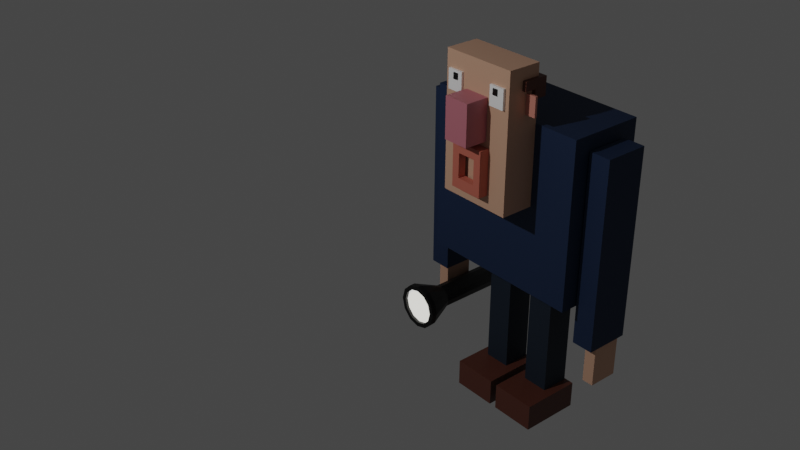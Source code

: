 # Source: part4.blend  (saved by Blender 2.92.15; exported with 4.5.12 LTS)
import bpy
from mathutils import Matrix  # noqa: F401  (used for matrix-valued properties, if any)

bpy.ops.wm.read_factory_settings(use_empty=True)
scene = bpy.context.scene
scene.name = 'Scene'

# ---- collections
col_collection = bpy.data.collections.new('Collection'); scene.collection.children.link(col_collection)
col_head = bpy.data.collections.new('Head'); col_collection.children.link(col_head)
col_body = bpy.data.collections.new('Body'); col_collection.children.link(col_body)

# ---- materials (node trees are filled in below, after node groups)
mat_black = bpy.data.materials.new('Black')
mat_black.use_transparent_shadow = False
mat_flash_light = bpy.data.materials.new('Flash-Light')
mat_flash_light.use_transparent_shadow = False
mat_white = bpy.data.materials.new('White')
mat_white.use_transparent_shadow = False
mat_skin = bpy.data.materials.new('Skin')
mat_skin.use_transparent_shadow = False
mat_pink = bpy.data.materials.new('Pink')
mat_pink.use_transparent_shadow = False
mat_skin_001 = bpy.data.materials.new('Skin.001')
mat_skin_001.use_transparent_shadow = False
mat_brown = bpy.data.materials.new('Brown')
mat_brown.use_transparent_shadow = False
mat_mouth = bpy.data.materials.new('Mouth')
mat_mouth.use_transparent_shadow = False
mat_jacket = bpy.data.materials.new('Jacket')
mat_jacket.alpha_threshold = 0.0
mat_jacket.use_transparent_shadow = False
mat_jacket.line_color = (0.0, 0.0, 0.0, 1.0)
mat_pants = bpy.data.materials.new('Pants')
mat_pants.alpha_threshold = 0.0
mat_pants.use_transparent_shadow = False
mat_pants.line_color = (0.0, 0.0, 0.0, 1.0)

# ---- material node trees
mat_black.use_nodes = True; mat_black.node_tree.nodes.clear()
_N = mat_black.node_tree.nodes; _L = mat_black.node_tree.links
n0 = _N.new('ShaderNodeBsdfPrincipled'); n0.name = 'Principled BSDF'; n0.location = (10, 300)
n0.distribution = 'GGX'
n0.subsurface_method = 'BURLEY'
n0.inputs[0].default_value = (0.0, 0.0, 0.0, 1.0)
n0.inputs[3].default_value = 1.45
n0.inputs[27].default_value = (0.0, 0.0, 0.0, 1.0)
n0.inputs[28].default_value = 1.0
n1 = _N.new('ShaderNodeOutputMaterial'); n1.name = 'Material Output'; n1.location = (300, 300)
_L.new(n0.outputs[0], n1.inputs[0])
n1.is_active_output = True
mat_flash_light.use_nodes = True; mat_flash_light.node_tree.nodes.clear()
_N = mat_flash_light.node_tree.nodes; _L = mat_flash_light.node_tree.links
n0 = _N.new('ShaderNodeBsdfPrincipled'); n0.name = 'Principled BSDF'; n0.location = (10, 300)
n0.distribution = 'GGX'
n0.subsurface_method = 'BURLEY'
n0.inputs[0].default_value = (0.8, 0.7305, 0.2469, 1.0)
n0.inputs[3].default_value = 1.45
n0.inputs[28].default_value = 1.0
n1 = _N.new('ShaderNodeOutputMaterial'); n1.name = 'Material Output'; n1.location = (300, 300)
_L.new(n0.outputs[0], n1.inputs[0])
n1.is_active_output = True
mat_white.use_nodes = True; mat_white.node_tree.nodes.clear()
_N = mat_white.node_tree.nodes; _L = mat_white.node_tree.links
n0 = _N.new('ShaderNodeOutputMaterial'); n0.name = 'Material Output'; n0.location = (300, 300)
n1 = _N.new('ShaderNodeBsdfPrincipled'); n1.name = 'Principled BSDF'; n1.location = (10, 300)
n1.distribution = 'GGX'
n1.subsurface_method = 'BURLEY'
n1.inputs[0].default_value = (1.0, 1.0, 1.0, 1.0)
n1.inputs[3].default_value = 1.45
n1.inputs[27].default_value = (0.0, 0.0, 0.0, 1.0)
n1.inputs[28].default_value = 1.0
_L.new(n1.outputs[0], n0.inputs[0])
n0.is_active_output = True
mat_skin.use_nodes = True; mat_skin.node_tree.nodes.clear()
_N = mat_skin.node_tree.nodes; _L = mat_skin.node_tree.links
n0 = _N.new('ShaderNodeBsdfPrincipled'); n0.name = 'Principled BSDF'; n0.location = (10, 300)
n0.distribution = 'GGX'
n0.subsurface_method = 'BURLEY'
n0.inputs[0].default_value = (0.65, 0.3776, 0.253, 1.0)
n0.inputs[3].default_value = 1.45
n0.inputs[27].default_value = (0.0, 0.0, 0.0, 1.0)
n0.inputs[28].default_value = 1.0
n1 = _N.new('ShaderNodeOutputMaterial'); n1.name = 'Material Output'; n1.location = (300, 300)
_L.new(n0.outputs[0], n1.inputs[0])
n1.is_active_output = True
mat_pink.use_nodes = True; mat_pink.node_tree.nodes.clear()
_N = mat_pink.node_tree.nodes; _L = mat_pink.node_tree.links
n0 = _N.new('ShaderNodeBsdfPrincipled'); n0.name = 'Principled BSDF'; n0.location = (10, 300)
n0.distribution = 'GGX'
n0.subsurface_method = 'BURLEY'
n0.inputs[0].default_value = (0.5173, 0.1657, 0.2064, 1.0)
n0.inputs[3].default_value = 1.45
n0.inputs[27].default_value = (0.0, 0.0, 0.0, 1.0)
n0.inputs[28].default_value = 1.0
n1 = _N.new('ShaderNodeOutputMaterial'); n1.name = 'Material Output'; n1.location = (300, 300)
_L.new(n0.outputs[0], n1.inputs[0])
n1.is_active_output = True
mat_skin_001.use_nodes = True; mat_skin_001.node_tree.nodes.clear()
_N = mat_skin_001.node_tree.nodes; _L = mat_skin_001.node_tree.links
n0 = _N.new('ShaderNodeBsdfPrincipled'); n0.name = 'Principled BSDF'; n0.location = (10, 300)
n0.distribution = 'GGX'
n0.subsurface_method = 'BURLEY'
n0.inputs[0].default_value = (0.65, 0.2496, 0.1901, 1.0)
n0.inputs[3].default_value = 1.45
n0.inputs[27].default_value = (0.0, 0.0, 0.0, 1.0)
n0.inputs[28].default_value = 1.0
n1 = _N.new('ShaderNodeOutputMaterial'); n1.name = 'Material Output'; n1.location = (300, 300)
_L.new(n0.outputs[0], n1.inputs[0])
n1.is_active_output = True
mat_brown.use_nodes = True; mat_brown.node_tree.nodes.clear()
_N = mat_brown.node_tree.nodes; _L = mat_brown.node_tree.links
n0 = _N.new('ShaderNodeBsdfPrincipled'); n0.name = 'Principled BSDF'; n0.location = (10, 300)
n0.distribution = 'GGX'
n0.subsurface_method = 'BURLEY'
n0.inputs[0].default_value = (0.1118, 0.03258, 0.01929, 1.0)
n0.inputs[3].default_value = 1.45
n0.inputs[27].default_value = (0.0, 0.0, 0.0, 1.0)
n0.inputs[28].default_value = 1.0
n1 = _N.new('ShaderNodeOutputMaterial'); n1.name = 'Material Output'; n1.location = (300, 300)
_L.new(n0.outputs[0], n1.inputs[0])
n1.is_active_output = True
mat_mouth.use_nodes = True; mat_mouth.node_tree.nodes.clear()
_N = mat_mouth.node_tree.nodes; _L = mat_mouth.node_tree.links
n0 = _N.new('ShaderNodeBsdfPrincipled'); n0.name = 'Principled BSDF'; n0.location = (10, 300)
n0.distribution = 'GGX'
n0.subsurface_method = 'BURLEY'
n0.inputs[0].default_value = (0.5489, 0.1475, 0.1014, 1.0)
n0.inputs[3].default_value = 1.45
n0.inputs[27].default_value = (0.0, 0.0, 0.0, 1.0)
n0.inputs[28].default_value = 1.0
n1 = _N.new('ShaderNodeOutputMaterial'); n1.name = 'Material Output'; n1.location = (300, 300)
_L.new(n0.outputs[0], n1.inputs[0])
n1.is_active_output = True
mat_jacket.use_nodes = True; mat_jacket.node_tree.nodes.clear()
_N = mat_jacket.node_tree.nodes; _L = mat_jacket.node_tree.links
n0 = _N.new('ShaderNodeOutputMaterial'); n0.name = 'Material Output'; n0.location = (300, 300)
n1 = _N.new('ShaderNodeBsdfPrincipled'); n1.name = 'Principled BSDF'; n1.location = (10, 300)
n1.distribution = 'GGX'
n1.subsurface_method = 'BURLEY'
n1.inputs[0].default_value = (0.005317, 0.02164, 0.0668, 1.0)
n1.inputs[2].default_value = 0.7227
n1.inputs[3].default_value = 1.45
n1.inputs[27].default_value = (0.0, 0.0, 0.0, 1.0)
n1.inputs[28].default_value = 1.0
_L.new(n1.outputs[0], n0.inputs[0])
n0.is_active_output = True
mat_pants.use_nodes = True; mat_pants.node_tree.nodes.clear()
_N = mat_pants.node_tree.nodes; _L = mat_pants.node_tree.links
n0 = _N.new('ShaderNodeOutputMaterial'); n0.name = 'Material Output'; n0.location = (300, 300)
n1 = _N.new('ShaderNodeBsdfPrincipled'); n1.name = 'Principled BSDF'; n1.location = (10, 300)
n1.distribution = 'GGX'
n1.subsurface_method = 'BURLEY'
n1.inputs[0].default_value = (0.006417, 0.01624, 0.0325, 1.0)
n1.inputs[2].default_value = 0.7227
n1.inputs[3].default_value = 1.45
n1.inputs[27].default_value = (0.0, 0.0, 0.0, 1.0)
n1.inputs[28].default_value = 1.0
_L.new(n1.outputs[0], n0.inputs[0])
n0.is_active_output = True

# ---- world
world_world = bpy.data.worlds.new('World'); scene.world = world_world
world_world.use_nodes = True; world_world.node_tree.nodes.clear()
_N = world_world.node_tree.nodes; _L = world_world.node_tree.links
n0 = _N.new('ShaderNodeOutputWorld'); n0.name = 'World Output'; n0.location = (300, 300)
n1 = _N.new('ShaderNodeBackground'); n1.name = 'Background'; n1.location = (10, 300)
n1.inputs[0].default_value = (0.05088, 0.05088, 0.05088, 1.0)
_L.new(n1.outputs[0], n0.inputs[0])
n0.is_active_output = True
world_world.color = (0.05088, 0.05088, 0.05088)
world_world.use_sun_shadow = False
world_world.sun_shadow_jitter_overblur = 0.0

# ---- cameras
cam_camera = bpy.data.cameras.new('Camera')
cam_camera.clip_end = 100.0
cam_camera.ortho_scale = 7.314

# ---- lights
light_light = bpy.data.lights.new('Light', 'POINT')
light_light.transmission_factor = 0.0
light_light.energy = 1000.0
light_light.shadow_soft_size = 0.1
light_light.shadow_maximum_resolution = 0.006
light_light.use_absolute_resolution = True

# ---- meshes
me_cylinder = bpy.data.meshes.new('Cylinder')
me_cylinder.from_pydata([(0.0, 1.0, -1.307), (0.0, 1.0, 0.6928), (0.5, 0.866, -1.307), (0.5, 0.866, 0.6928), (0.866, 0.5, -1.307), (0.866, 0.5, 0.6928), (1.0, -8.591e-08, -1.307), (1.0, -8.591e-08, 0.6928), (0.866, -0.5, -1.307), (0.866, -0.5, 0.6928), (0.5, -0.866, -1.307), (0.5, -0.866, 0.6928), (1.51e-07, -1.0, -1.307), (1.51e-07, -1.0, 0.6928), (-0.5, -0.866, -1.307), (-0.5, -0.866, 0.6928), (-0.866, -0.5, -1.307), (-0.866, -0.5, 0.6928), (-1.0, -5.071e-07, -1.307), (-1.0, -5.071e-07, 0.6928), (-0.866, 0.5, -1.307), (-0.866, 0.5, 0.6928), (-0.5, 0.866, -1.307), (-0.5, 0.866, 0.6928), (0.5, 0.866, 0.6928), (0.0, 1.0, 0.6928), (0.866, 0.5, 0.6928), (1.0, -8.591e-08, 0.6928), (0.866, -0.5, 0.6928), (0.5, -0.866, 0.6928), (1.51e-07, -1.0, 0.6928), (-0.5, -0.866, 0.6928), (-0.866, -0.5, 0.6928), (-1.0, -5.071e-07, 0.6928), (-0.866, 0.5, 0.6928), (-0.5, 0.866, 0.6928), (0.9784, 1.695, 1.384), (6.097e-07, 1.957, 1.384), (1.695, 0.9784, 1.384), (1.957, -1.188e-07, 1.384), (1.695, -0.9784, 1.384), (0.9784, -1.695, 1.384), (9.052e-07, -1.957, 1.384), (-0.9784, -1.695, 1.384), (-1.695, -0.9784, 1.384), (-1.957, -9.43e-07, 1.384), (-1.695, 0.9784, 1.384), (-0.9784, 1.695, 1.384), (0.7844, 1.359, 1.536), (6.636e-07, 1.569, 1.536), (1.359, 0.7844, 1.536), (1.569, -7.694e-08, 1.536), (1.359, -0.7844, 1.536), (0.7844, -1.359, 1.536), (8.453e-07, -1.569, 1.536), (-0.7844, -1.359, 1.536), (-1.359, -0.7844, 1.536), (-1.569, -7.575e-07, 1.536), (-1.359, 0.7844, 1.536), (-0.7844, 1.359, 1.536), (0.9784, 1.695, 1.536), (6.097e-07, 1.957, 1.536), (1.695, 0.9784, 1.536), (1.957, -1.188e-07, 1.536), (1.695, -0.9784, 1.536), (0.9784, -1.695, 1.536), (9.052e-07, -1.957, 1.536), (-0.9784, -1.695, 1.536), (-1.695, -0.9784, 1.536), (-1.957, -9.43e-07, 1.536), (-1.695, 0.9784, 1.536), (-0.9784, 1.695, 1.536), (0.7844, 1.359, 1.536), (6.636e-07, 1.569, 1.536), (1.359, 0.7844, 1.536), (1.569, -7.694e-08, 1.536), (1.359, -0.7844, 1.536), (0.7844, -1.359, 1.536), (8.453e-07, -1.569, 1.536), (-0.7844, -1.359, 1.536), (-1.359, -0.7844, 1.536), (-1.569, -7.575e-07, 1.536), (-1.359, 0.7844, 1.536), (-0.7844, 1.359, 1.536), (0.7844, 1.359, 1.461), (6.755e-07, 1.569, 1.461), (1.359, 0.7844, 1.461), (1.569, -7.694e-08, 1.461), (1.359, -0.7844, 1.461), (0.7844, -1.359, 1.461), (8.573e-07, -1.569, 1.461), (-0.7844, -1.359, 1.461), (-1.359, -0.7844, 1.461), (-1.569, -7.575e-07, 1.461), (-1.359, 0.7844, 1.461), (-0.7844, 1.359, 1.461)], [], [(0, 1, 3, 2), (2, 3, 5, 4), (4, 5, 7, 6), (6, 7, 9, 8), (8, 9, 11, 10), (10, 11, 13, 12), (12, 13, 15, 14), (14, 15, 17, 16), (16, 17, 19, 18), (18, 19, 21, 20), (9, 7, 27, 28), (20, 21, 23, 22), (22, 23, 1, 0), (0, 2, 4, 6, 8, 10, 12, 14, 16, 18, 20, 22), (34, 33, 45, 46), (1, 23, 35, 25), (3, 1, 25, 24), (7, 5, 26, 27), (23, 21, 34, 35), (5, 3, 24, 26), (21, 19, 33, 34), (19, 17, 32, 33), (17, 15, 31, 32), (15, 13, 30, 31), (13, 11, 29, 30), (11, 9, 28, 29), (40, 39, 63, 64), (31, 30, 42, 43), (28, 27, 39, 40), (35, 34, 46, 47), (24, 25, 37, 36), (32, 31, 43, 44), (29, 28, 40, 41), (25, 35, 47, 37), (26, 24, 36, 38), (33, 32, 44, 45), (30, 29, 41, 42), (27, 26, 38, 39), (50, 48, 72, 74), (47, 46, 70, 71), (36, 37, 61, 60), (44, 43, 67, 68), (41, 40, 64, 65), (37, 47, 71, 61), (38, 36, 60, 62), (45, 44, 68, 69), (42, 41, 65, 66), (39, 38, 62, 63), (46, 45, 69, 70), (43, 42, 66, 67), (49, 48, 60, 61), (48, 50, 62, 60), (50, 51, 63, 62), (51, 52, 64, 63), (52, 53, 65, 64), (53, 54, 66, 65), (54, 55, 67, 66), (55, 56, 68, 67), (56, 57, 69, 68), (57, 58, 70, 69), (58, 59, 71, 70), (59, 49, 61, 71), (76, 75, 87, 88), (57, 56, 80, 81), (54, 53, 77, 78), (51, 50, 74, 75), (58, 57, 81, 82), (55, 54, 78, 79), (52, 51, 75, 76), (59, 58, 82, 83), (48, 49, 73, 72), (56, 55, 79, 80), (53, 52, 76, 77), (49, 59, 83, 73), (84, 85, 95, 94, 93, 92, 91, 90, 89, 88, 87, 86), (83, 82, 94, 95), (72, 73, 85, 84), (80, 79, 91, 92), (77, 76, 88, 89), (73, 83, 95, 85), (74, 72, 84, 86), (81, 80, 92, 93), (78, 77, 89, 90), (75, 74, 86, 87), (82, 81, 93, 94), (79, 78, 90, 91)])
me_cylinder.polygons.foreach_set('material_index', [0, 0, 0, 0, 0, 0, 0, 0, 0, 0, 0, 0, 0, 0, 0, 0, 0, 0, 0, 0, 0, 0, 0, 0, 0, 0, 0, 0, 0, 0, 0, 0, 0, 0, 0, 0, 0, 0, 0, 0, 0, 0, 0, 0, 0, 0, 0, 0, 0, 0, 0, 0, 0, 0, 0, 0, 0, 0, 0, 0, 0, 0, 0, 0, 0, 0, 0, 0, 0, 0, 0, 0, 0, 0, 1, 0, 0, 0, 0, 0, 0, 0, 0, 0, 0, 0])
_uv = me_cylinder.uv_layers.new(name='UVMap')
_uv.uv.foreach_set('vector', [1.0, 0.5, 1.0, 1.0, 0.9167, 1.0, 0.9167, 0.5, 0.9167, 0.5, 0.9167, 1.0, 0.8333, 1.0, 0.8333, 0.5, 0.8333, 0.5, 0.8333, 1.0, 0.75, 1.0, 0.75, 0.5, 0.75, 0.5, 0.75, 1.0, 0.6667, 1.0, 0.6667, 0.5, 0.6667, 0.5, 0.6667, 1.0, 0.5833, 1.0, 0.5833, 0.5, 0.5833, 0.5, 0.5833, 1.0, 0.5, 1.0, 0.5, 0.5, 0.5, 0.5, 0.5, 1.0, 0.4167, 1.0, 0.4167, 0.5, 0.4167, 0.5, 0.4167, 1.0, 0.3333, 1.0, 0.3333, 0.5, 0.3333, 0.5, 0.3333, 1.0, 0.25, 1.0, 0.25, 0.5, 0.25, 0.5, 0.25, 1.0, 0.1667, 1.0, 0.1667, 0.5, 0.6667, 1.0, 0.75, 1.0, 0.75, 1.0, 0.6667, 1.0, 0.1667, 0.5, 0.1667, 1.0, 0.08333, 1.0, 0.08333, 0.5, 0.08333, 0.5, 0.08333, 1.0, 7.451e-08, 1.0, 7.451e-08, 0.5, 0.75, 0.49, 0.87, 0.4578, 0.9578, 0.37, 0.99, 0.25, 0.9578, 0.13, 0.87, 0.04215, 0.75, 0.01, 0.63, 0.04215, 0.5422, 0.13, 0.51, 0.25, 0.5422, 0.37, 0.63, 0.4578, 0.1667, 1.0, 0.25, 1.0, 0.25, 1.0, 0.1667, 1.0, 7.451e-08, 1.0, 0.08333, 1.0, 0.08333, 1.0, 7.451e-08, 1.0, 0.9167, 1.0, 1.0, 1.0, 1.0, 1.0, 0.9167, 1.0, 0.75, 1.0, 0.8333, 1.0, 0.8333, 1.0, 0.75, 1.0, 0.08333, 1.0, 0.1667, 1.0, 0.1667, 1.0, 0.08333, 1.0, 0.8333, 1.0, 0.9167, 1.0, 0.9167, 1.0, 0.8333, 1.0, 0.1667, 1.0, 0.25, 1.0, 0.25, 1.0, 0.1667, 1.0, 0.25, 1.0, 0.3333, 1.0, 0.3333, 1.0, 0.25, 1.0, 0.3333, 1.0, 0.4167, 1.0, 0.4167, 1.0, 0.3333, 1.0, 0.4167, 1.0, 0.5, 1.0, 0.5, 1.0, 0.4167, 1.0, 0.5, 1.0, 0.5833, 1.0, 0.5833, 1.0, 0.5, 1.0, 0.5833, 1.0, 0.6667, 1.0, 0.6667, 1.0, 0.5833, 1.0, 0.6667, 1.0, 0.75, 1.0, 0.75, 1.0, 0.6667, 1.0, 0.4167, 1.0, 0.5, 1.0, 0.5, 1.0, 0.4167, 1.0, 0.6667, 1.0, 0.75, 1.0, 0.75, 1.0, 0.6667, 1.0, 0.08333, 1.0, 0.1667, 1.0, 0.1667, 1.0, 0.08333, 1.0, 0.9167, 1.0, 1.0, 1.0, 1.0, 1.0, 0.9167, 1.0, 0.3333, 1.0, 0.4167, 1.0, 0.4167, 1.0, 0.3333, 1.0, 0.5833, 1.0, 0.6667, 1.0, 0.6667, 1.0, 0.5833, 1.0, 7.451e-08, 1.0, 0.08333, 1.0, 0.08333, 1.0, 7.451e-08, 1.0, 0.8333, 1.0, 0.9167, 1.0, 0.9167, 1.0, 0.8333, 1.0, 0.25, 1.0, 0.3333, 1.0, 0.3333, 1.0, 0.25, 1.0, 0.5, 1.0, 0.5833, 1.0, 0.5833, 1.0, 0.5, 1.0, 0.75, 1.0, 0.8333, 1.0, 0.8333, 1.0, 0.75, 1.0, 0.4166, 0.3462, 0.3462, 0.4166, 0.3462, 0.4166, 0.4166, 0.3462, 0.08333, 1.0, 0.1667, 1.0, 0.1667, 1.0, 0.08333, 1.0, 0.9167, 1.0, 1.0, 1.0, 1.0, 1.0, 0.9167, 1.0, 0.3333, 1.0, 0.4167, 1.0, 0.4167, 1.0, 0.3333, 1.0, 0.5833, 1.0, 0.6667, 1.0, 0.6667, 1.0, 0.5833, 1.0, 7.451e-08, 1.0, 0.08333, 1.0, 0.08333, 1.0, 7.451e-08, 1.0, 0.8333, 1.0, 0.9167, 1.0, 0.9167, 1.0, 0.8333, 1.0, 0.25, 1.0, 0.3333, 1.0, 0.3333, 1.0, 0.25, 1.0, 0.5, 1.0, 0.5833, 1.0, 0.5833, 1.0, 0.5, 1.0, 0.75, 1.0, 0.8333, 1.0, 0.8333, 1.0, 0.75, 1.0, 0.1667, 1.0, 0.25, 1.0, 0.25, 1.0, 0.1667, 1.0, 0.4167, 1.0, 0.5, 1.0, 0.5, 1.0, 0.4167, 1.0, 0.25, 0.4424, 0.3462, 0.4166, 0.37, 0.4578, 0.25, 0.49, 0.3462, 0.4166, 0.4166, 0.3462, 0.4578, 0.37, 0.37, 0.4578, 0.4166, 0.3462, 0.4424, 0.25, 0.49, 0.25, 0.4578, 0.37, 0.4424, 0.25, 0.4166, 0.1538, 0.4578, 0.13, 0.49, 0.25, 0.4166, 0.1538, 0.3462, 0.08337, 0.37, 0.04215, 0.4578, 0.13, 0.3462, 0.08337, 0.25, 0.0576, 0.25, 0.01, 0.37, 0.04215, 0.25, 0.0576, 0.1538, 0.08337, 0.13, 0.04215, 0.25, 0.01, 0.1538, 0.08337, 0.08337, 0.1538, 0.04215, 0.13, 0.13, 0.04215, 0.08337, 0.1538, 0.0576, 0.25, 0.01, 0.25, 0.04215, 0.13, 0.0576, 0.25, 0.08337, 0.3462, 0.04215, 0.37, 0.01, 0.25, 0.08337, 0.3462, 0.1538, 0.4166, 0.13, 0.4578, 0.04215, 0.37, 0.1538, 0.4166, 0.25, 0.4424, 0.25, 0.49, 0.13, 0.4578, 0.4166, 0.1538, 0.4424, 0.25, 0.4424, 0.25, 0.4166, 0.1538, 0.0576, 0.25, 0.08337, 0.1538, 0.08337, 0.1538, 0.0576, 0.25, 0.25, 0.0576, 0.3462, 0.08337, 0.3462, 0.08337, 0.25, 0.0576, 0.4424, 0.25, 0.4166, 0.3462, 0.4166, 0.3462, 0.4424, 0.25, 0.08337, 0.3462, 0.0576, 0.25, 0.0576, 0.25, 0.08337, 0.3462, 0.1538, 0.08337, 0.25, 0.0576, 0.25, 0.0576, 0.1538, 0.08337, 0.4166, 0.1538, 0.4424, 0.25, 0.4424, 0.25, 0.4166, 0.1538, 0.1538, 0.4166, 0.08337, 0.3462, 0.08337, 0.3462, 0.1538, 0.4166, 0.3462, 0.4166, 0.25, 0.4424, 0.25, 0.4424, 0.3462, 0.4166, 0.08337, 0.1538, 0.1538, 0.08337, 0.1538, 0.08337, 0.08337, 0.1538, 0.3462, 0.08337, 0.4166, 0.1538, 0.4166, 0.1538, 0.3462, 0.08337, 0.25, 0.4424, 0.1538, 0.4166, 0.1538, 0.4166, 0.25, 0.4424, 0.3462, 0.4166, 0.25, 0.4424, 0.1538, 0.4166, 0.08337, 0.3462, 0.0576, 0.25, 0.08337, 0.1538, 0.1538, 0.08337, 0.25, 0.0576, 0.3462, 0.08337, 0.4166, 0.1538, 0.4424, 0.25, 0.4166, 0.3462, 0.1538, 0.4166, 0.08337, 0.3462, 0.08337, 0.3462, 0.1538, 0.4166, 0.3462, 0.4166, 0.25, 0.4424, 0.25, 0.4424, 0.3462, 0.4166, 0.08337, 0.1538, 0.1538, 0.08337, 0.1538, 0.08337, 0.08337, 0.1538, 0.3462, 0.08337, 0.4166, 0.1538, 0.4166, 0.1538, 0.3462, 0.08337, 0.25, 0.4424, 0.1538, 0.4166, 0.1538, 0.4166, 0.25, 0.4424, 0.4166, 0.3462, 0.3462, 0.4166, 0.3462, 0.4166, 0.4166, 0.3462, 0.0576, 0.25, 0.08337, 0.1538, 0.08337, 0.1538, 0.0576, 0.25, 0.25, 0.0576, 0.3462, 0.08337, 0.3462, 0.08337, 0.25, 0.0576, 0.4424, 0.25, 0.4166, 0.3462, 0.4166, 0.3462, 0.4424, 0.25, 0.08337, 0.3462, 0.0576, 0.25, 0.0576, 0.25, 0.08337, 0.3462, 0.1538, 0.08337, 0.25, 0.0576, 0.25, 0.0576, 0.1538, 0.08337])
me_cylinder.materials.append(mat_black)
me_cylinder.materials.append(mat_flash_light)
me_cylinder.use_remesh_fix_poles = True
me_cylinder.use_remesh_preserve_attributes = False
me_cylinder.use_mirror_vertex_groups = False
me_cylinder.update()
me_cube_011 = bpy.data.meshes.new('Cube.011')
me_cube_011.from_pydata([(-1.0, -1.0, -1.0), (-1.0, -1.0, 1.0), (-1.0, 1.0, -1.0), (-1.0, 1.0, 1.0), (1.0, -1.0, -1.0), (1.0, -1.0, 1.0), (1.0, 1.0, -1.0), (1.0, 1.0, 1.0)], [], [(0, 1, 3, 2), (2, 3, 7, 6), (6, 7, 5, 4), (4, 5, 1, 0), (2, 6, 4, 0), (7, 3, 1, 5)])
_uv = me_cube_011.uv_layers.new(name='UVMap')
_uv.uv.foreach_set('vector', [0.375, 0.0, 0.625, 0.0, 0.625, 0.25, 0.375, 0.25, 0.375, 0.25, 0.625, 0.25, 0.625, 0.5, 0.375, 0.5, 0.375, 0.5, 0.625, 0.5, 0.625, 0.75, 0.375, 0.75, 0.375, 0.75, 0.625, 0.75, 0.625, 1.0, 0.375, 1.0, 0.125, 0.5, 0.375, 0.5, 0.375, 0.75, 0.125, 0.75, 0.625, 0.5, 0.875, 0.5, 0.875, 0.75, 0.625, 0.75])
me_cube_011.materials.append(mat_white)
me_cube_011.use_remesh_fix_poles = True
me_cube_011.use_remesh_preserve_attributes = False
me_cube_011.use_mirror_vertex_groups = False
me_cube_011.update()
me_cube_012 = bpy.data.meshes.new('Cube.012')
me_cube_012.from_pydata([(-1.0, -1.0, -1.0), (-1.0, -1.0, 1.0), (-1.0, 1.0, -1.0), (-1.0, 1.0, 1.0), (1.0, -1.0, -1.0), (1.0, -1.0, 1.0), (1.0, 1.0, -1.0), (1.0, 1.0, 1.0)], [], [(0, 1, 3, 2), (2, 3, 7, 6), (6, 7, 5, 4), (4, 5, 1, 0), (2, 6, 4, 0), (7, 3, 1, 5)])
_uv = me_cube_012.uv_layers.new(name='UVMap')
_uv.uv.foreach_set('vector', [0.375, 0.0, 0.625, 0.0, 0.625, 0.25, 0.375, 0.25, 0.375, 0.25, 0.625, 0.25, 0.625, 0.5, 0.375, 0.5, 0.375, 0.5, 0.625, 0.5, 0.625, 0.75, 0.375, 0.75, 0.375, 0.75, 0.625, 0.75, 0.625, 1.0, 0.375, 1.0, 0.125, 0.5, 0.375, 0.5, 0.375, 0.75, 0.125, 0.75, 0.625, 0.5, 0.875, 0.5, 0.875, 0.75, 0.625, 0.75])
me_cube_012.materials.append(mat_white)
me_cube_012.use_remesh_fix_poles = True
me_cube_012.use_remesh_preserve_attributes = False
me_cube_012.use_mirror_vertex_groups = False
me_cube_012.update()
me_cube_001 = bpy.data.meshes.new('Cube.001')
me_cube_001.from_pydata([(1.0, 1.0, 1.0), (1.0, 1.0, -1.0), (1.0, -1.0, 1.0), (1.0, -1.0, -1.0), (-1.0, 1.0, 1.0), (-1.0, 1.0, -1.0), (-1.0, -1.0, 1.0), (-1.0, -1.0, -1.0)], [], [(0, 4, 6, 2), (3, 2, 6, 7), (7, 6, 4, 5), (5, 1, 3, 7), (1, 0, 2, 3), (5, 4, 0, 1)])
_uv = me_cube_001.uv_layers.new(name='UVMap')
_uv.uv.foreach_set('vector', [0.625, 0.5, 0.875, 0.5, 0.875, 0.75, 0.625, 0.75, 0.375, 0.75, 0.625, 0.75, 0.625, 1.0, 0.375, 1.0, 0.375, 0.0, 0.625, 0.0, 0.625, 0.25, 0.375, 0.25, 0.125, 0.5, 0.375, 0.5, 0.375, 0.75, 0.125, 0.75, 0.375, 0.5, 0.625, 0.5, 0.625, 0.75, 0.375, 0.75, 0.375, 0.25, 0.625, 0.25, 0.625, 0.5, 0.375, 0.5])
me_cube_001.materials.append(mat_skin)
me_cube_001.use_remesh_preserve_volume = False
me_cube_001.use_remesh_preserve_attributes = False
me_cube_001.use_mirror_vertex_groups = False
me_cube_001.update()
me_cube_010 = bpy.data.meshes.new('Cube.010')
me_cube_010.from_pydata([(-1.0, -1.0, -1.0), (-1.0, -1.0, 1.0), (-1.0, 1.0, -1.0), (-1.0, 1.0, 1.0), (1.0, -1.0, -1.0), (1.0, -1.0, 1.0), (1.0, 1.0, -1.0), (1.0, 1.0, 1.0)], [], [(0, 1, 3, 2), (2, 3, 7, 6), (6, 7, 5, 4), (4, 5, 1, 0), (2, 6, 4, 0), (7, 3, 1, 5)])
_uv = me_cube_010.uv_layers.new(name='UVMap')
_uv.uv.foreach_set('vector', [0.375, 0.0, 0.625, 0.0, 0.625, 0.25, 0.375, 0.25, 0.375, 0.25, 0.625, 0.25, 0.625, 0.5, 0.375, 0.5, 0.375, 0.5, 0.625, 0.5, 0.625, 0.75, 0.375, 0.75, 0.375, 0.75, 0.625, 0.75, 0.625, 1.0, 0.375, 1.0, 0.125, 0.5, 0.375, 0.5, 0.375, 0.75, 0.125, 0.75, 0.625, 0.5, 0.875, 0.5, 0.875, 0.75, 0.625, 0.75])
me_cube_010.materials.append(mat_pink)
me_cube_010.use_remesh_fix_poles = True
me_cube_010.use_remesh_preserve_attributes = False
me_cube_010.use_mirror_vertex_groups = False
me_cube_010.update()
me_cube_013 = bpy.data.meshes.new('Cube.013')
me_cube_013.from_pydata([(-1.0, -1.0, -1.0), (-1.0, -1.0, 1.0), (-1.0, 1.0, -1.0), (-1.0, 1.0, 1.0), (1.0, -1.0, -1.0), (1.0, -1.0, 1.0), (1.0, 1.0, -1.0), (1.0, 1.0, 1.0)], [], [(0, 1, 3, 2), (2, 3, 7, 6), (6, 7, 5, 4), (4, 5, 1, 0), (2, 6, 4, 0), (7, 3, 1, 5)])
_uv = me_cube_013.uv_layers.new(name='UVMap')
_uv.uv.foreach_set('vector', [0.375, 0.0, 0.625, 0.0, 0.625, 0.25, 0.375, 0.25, 0.375, 0.25, 0.625, 0.25, 0.625, 0.5, 0.375, 0.5, 0.375, 0.5, 0.625, 0.5, 0.625, 0.75, 0.375, 0.75, 0.375, 0.75, 0.625, 0.75, 0.625, 1.0, 0.375, 1.0, 0.125, 0.5, 0.375, 0.5, 0.375, 0.75, 0.125, 0.75, 0.625, 0.5, 0.875, 0.5, 0.875, 0.75, 0.625, 0.75])
me_cube_013.materials.append(mat_skin_001)
me_cube_013.use_remesh_fix_poles = True
me_cube_013.use_remesh_preserve_attributes = False
me_cube_013.use_mirror_vertex_groups = False
me_cube_013.update()
me_cube_014 = bpy.data.meshes.new('Cube.014')
me_cube_014.from_pydata([(-1.0, -1.0, -1.0), (-1.0, -1.0, 1.0), (-1.0, 1.0, -1.0), (-1.0, 1.0, 1.0), (1.0, -1.0, -1.0), (1.0, -1.0, 1.0), (1.0, 1.0, -1.0), (1.0, 1.0, 1.0)], [], [(0, 1, 3, 2), (2, 3, 7, 6), (6, 7, 5, 4), (4, 5, 1, 0), (2, 6, 4, 0), (7, 3, 1, 5)])
_uv = me_cube_014.uv_layers.new(name='UVMap')
_uv.uv.foreach_set('vector', [0.375, 0.0, 0.625, 0.0, 0.625, 0.25, 0.375, 0.25, 0.375, 0.25, 0.625, 0.25, 0.625, 0.5, 0.375, 0.5, 0.375, 0.5, 0.625, 0.5, 0.625, 0.75, 0.375, 0.75, 0.375, 0.75, 0.625, 0.75, 0.625, 1.0, 0.375, 1.0, 0.125, 0.5, 0.375, 0.5, 0.375, 0.75, 0.125, 0.75, 0.625, 0.5, 0.875, 0.5, 0.875, 0.75, 0.625, 0.75])
me_cube_014.materials.append(mat_skin_001)
me_cube_014.use_remesh_fix_poles = True
me_cube_014.use_remesh_preserve_attributes = False
me_cube_014.use_mirror_vertex_groups = False
me_cube_014.update()
me_cube_015 = bpy.data.meshes.new('Cube.015')
me_cube_015.from_pydata([(-1.0, -1.0, -1.0), (-1.0, -1.0, 1.0), (-1.0, 1.0, -1.0), (-1.0, 1.0, 1.0), (1.0, -1.0, -1.0), (1.0, -1.0, 1.0), (1.0, 1.0, -1.0), (1.0, 1.0, 1.0), (-1.0, -1.0, 0.0), (-1.0, 1.0, 0.0), (1.0, 1.0, 0.0), (1.0, -1.0, 0.0), (-1.0, -2.872, 0.0), (-1.0, -2.872, 1.0), (1.0, -2.872, 1.0), (1.0, -2.872, 0.0)], [], [(8, 1, 3, 9), (9, 3, 7, 10), (10, 7, 5, 11), (8, 11, 15, 12), (2, 6, 4, 0), (7, 3, 1, 5), (4, 11, 8, 0), (6, 10, 11, 4), (2, 9, 10, 6), (0, 8, 9, 2), (15, 14, 13, 12), (1, 8, 12, 13), (11, 5, 14, 15), (5, 1, 13, 14)])
_uv = me_cube_015.uv_layers.new(name='UVMap')
_uv.uv.foreach_set('vector', [0.5, 0.0, 0.625, 0.0, 0.625, 0.25, 0.5, 0.25, 0.5, 0.25, 0.625, 0.25, 0.625, 0.5, 0.5, 0.5, 0.5, 0.5, 0.625, 0.5, 0.625, 0.75, 0.5, 0.75, 0.5, 1.0, 0.5, 0.75, 0.5, 0.75, 0.5, 1.0, 0.125, 0.5, 0.375, 0.5, 0.375, 0.75, 0.125, 0.75, 0.625, 0.5, 0.875, 0.5, 0.875, 0.75, 0.625, 0.75, 0.375, 0.75, 0.5, 0.75, 0.5, 1.0, 0.375, 1.0, 0.375, 0.5, 0.5, 0.5, 0.5, 0.75, 0.375, 0.75, 0.375, 0.25, 0.5, 0.25, 0.5, 0.5, 0.375, 0.5, 0.375, 0.0, 0.5, 0.0, 0.5, 0.25, 0.375, 0.25, 0.5, 0.75, 0.625, 0.75, 0.625, 1.0, 0.5, 1.0, 0.625, 0.0, 0.5, 0.0, 0.5, 0.0, 0.625, 0.0, 0.5, 0.75, 0.625, 0.75, 0.625, 0.75, 0.5, 0.75, 0.625, 0.75, 0.875, 0.75, 0.875, 0.75, 0.625, 0.75])
me_cube_015.materials.append(mat_brown)
me_cube_015.use_remesh_fix_poles = True
me_cube_015.use_remesh_preserve_attributes = False
me_cube_015.use_mirror_vertex_groups = False
me_cube_015.update()
me_cube_016 = bpy.data.meshes.new('Cube.016')
me_cube_016.from_pydata([(-1.0, -1.0, -1.0), (-1.0, -1.0, 1.0), (-0.5443, 1.0, -0.5443), (-0.5443, 1.0, 0.5443), (1.0, -1.0, -1.0), (1.0, -1.0, 1.0), (0.5443, 1.0, -0.5443), (0.5443, 1.0, 0.5443), (-1.0, 1.0, 1.0), (-1.0, 1.0, -1.0), (1.0, 1.0, -1.0), (1.0, 1.0, 1.0), (-0.5443, -0.5445, 0.5443), (-0.5443, -0.5445, -0.5443), (0.5443, -0.5445, -0.5443), (0.5443, -0.5445, 0.5443)], [], [(0, 1, 8, 9), (6, 2, 13, 14), (10, 11, 5, 4), (4, 5, 1, 0), (9, 10, 4, 0), (11, 8, 1, 5), (3, 2, 9, 8), (2, 6, 10, 9), (7, 3, 8, 11), (6, 7, 11, 10), (3, 7, 15, 12), (2, 3, 12, 13), (7, 6, 14, 15)])
_uv = me_cube_016.uv_layers.new(name='UVMap')
_uv.uv.foreach_set('vector', [0.375, 0.0, 0.625, 0.0, 0.625, 0.25, 0.375, 0.25, 0.432, 0.443, 0.432, 0.307, 0.432, 0.307, 0.432, 0.443, 0.375, 0.5, 0.625, 0.5, 0.625, 0.75, 0.375, 0.75, 0.375, 0.75, 0.625, 0.75, 0.625, 1.0, 0.375, 1.0, 0.125, 0.5, 0.375, 0.5, 0.375, 0.75, 0.125, 0.75, 0.625, 0.5, 0.875, 0.5, 0.875, 0.75, 0.625, 0.75, 0.568, 0.307, 0.432, 0.307, 0.375, 0.25, 0.625, 0.25, 0.432, 0.307, 0.432, 0.443, 0.375, 0.5, 0.375, 0.25, 0.568, 0.443, 0.568, 0.307, 0.625, 0.25, 0.625, 0.5, 0.432, 0.443, 0.568, 0.443, 0.625, 0.5, 0.375, 0.5, 0.568, 0.307, 0.568, 0.443, 0.568, 0.443, 0.568, 0.307, 0.432, 0.307, 0.568, 0.307, 0.568, 0.307, 0.432, 0.307, 0.568, 0.443, 0.432, 0.443, 0.432, 0.443, 0.568, 0.443])
me_cube_016.materials.append(mat_mouth)
me_cube_016.use_remesh_fix_poles = True
me_cube_016.use_remesh_preserve_attributes = False
me_cube_016.use_mirror_vertex_groups = False
me_cube_016.update()
me_cube_017 = bpy.data.meshes.new('Cube.017')
me_cube_017.from_pydata([(-1.0, -1.0, -1.0), (-1.0, -1.0, 1.0), (-1.0, 1.0, -1.0), (-1.0, 1.0, 1.0), (1.0, -1.0, -1.0), (1.0, -1.0, 1.0), (1.0, 1.0, -1.0), (1.0, 1.0, 1.0)], [], [(0, 1, 3, 2), (2, 3, 7, 6), (6, 7, 5, 4), (4, 5, 1, 0), (2, 6, 4, 0), (7, 3, 1, 5)])
_uv = me_cube_017.uv_layers.new(name='UVMap')
_uv.uv.foreach_set('vector', [0.375, 0.0, 0.625, 0.0, 0.625, 0.25, 0.375, 0.25, 0.375, 0.25, 0.625, 0.25, 0.625, 0.5, 0.375, 0.5, 0.375, 0.5, 0.625, 0.5, 0.625, 0.75, 0.375, 0.75, 0.375, 0.75, 0.625, 0.75, 0.625, 1.0, 0.375, 1.0, 0.125, 0.5, 0.375, 0.5, 0.375, 0.75, 0.125, 0.75, 0.625, 0.5, 0.875, 0.5, 0.875, 0.75, 0.625, 0.75])
me_cube_017.materials.append(mat_black)
me_cube_017.use_remesh_fix_poles = True
me_cube_017.use_remesh_preserve_attributes = False
me_cube_017.use_mirror_vertex_groups = False
me_cube_017.update()
me_cube_018 = bpy.data.meshes.new('Cube.018')
me_cube_018.from_pydata([(-1.0, -1.0, -1.0), (-1.0, -1.0, 1.0), (-1.0, 1.0, -1.0), (-1.0, 1.0, 1.0), (1.0, -1.0, -1.0), (1.0, -1.0, 1.0), (1.0, 1.0, -1.0), (1.0, 1.0, 1.0)], [], [(0, 1, 3, 2), (2, 3, 7, 6), (6, 7, 5, 4), (4, 5, 1, 0), (2, 6, 4, 0), (7, 3, 1, 5)])
_uv = me_cube_018.uv_layers.new(name='UVMap')
_uv.uv.foreach_set('vector', [0.375, 0.0, 0.625, 0.0, 0.625, 0.25, 0.375, 0.25, 0.375, 0.25, 0.625, 0.25, 0.625, 0.5, 0.375, 0.5, 0.375, 0.5, 0.625, 0.5, 0.625, 0.75, 0.375, 0.75, 0.375, 0.75, 0.625, 0.75, 0.625, 1.0, 0.375, 1.0, 0.125, 0.5, 0.375, 0.5, 0.375, 0.75, 0.125, 0.75, 0.625, 0.5, 0.875, 0.5, 0.875, 0.75, 0.625, 0.75])
me_cube_018.materials.append(mat_black)
me_cube_018.use_remesh_fix_poles = True
me_cube_018.use_remesh_preserve_attributes = False
me_cube_018.use_mirror_vertex_groups = False
me_cube_018.update()
me_cube_002 = bpy.data.meshes.new('Cube.002')
me_cube_002.from_pydata([(1.0, 1.0, 1.0), (1.0, 1.0, -1.0), (1.0, -1.0, 1.0), (1.0, -1.0, -1.0), (-1.0, 1.0, 1.0), (-1.0, 1.0, -1.0), (-1.0, -1.0, 1.0), (-1.0, -1.0, -1.0)], [], [(0, 4, 6, 2), (3, 2, 6, 7), (7, 6, 4, 5), (5, 1, 3, 7), (1, 0, 2, 3), (5, 4, 0, 1)])
_uv = me_cube_002.uv_layers.new(name='UVMap')
_uv.uv.foreach_set('vector', [0.625, 0.5, 0.875, 0.5, 0.875, 0.75, 0.625, 0.75, 0.375, 0.75, 0.625, 0.75, 0.625, 1.0, 0.375, 1.0, 0.375, 0.0, 0.625, 0.0, 0.625, 0.25, 0.375, 0.25, 0.125, 0.5, 0.375, 0.5, 0.375, 0.75, 0.125, 0.75, 0.375, 0.5, 0.625, 0.5, 0.625, 0.75, 0.375, 0.75, 0.375, 0.25, 0.625, 0.25, 0.625, 0.5, 0.375, 0.5])
me_cube_002.materials.append(mat_jacket)
me_cube_002.use_remesh_preserve_volume = False
me_cube_002.use_remesh_preserve_attributes = False
me_cube_002.use_mirror_vertex_groups = False
me_cube_002.update()
me_cube_003 = bpy.data.meshes.new('Cube.003')
me_cube_003.from_pydata([(1.0, 1.0, 1.0), (1.0, 1.0, -1.0), (1.0, -1.0, 1.0), (1.0, -1.0, -1.0), (-1.0, 1.0, 1.0), (-1.0, 1.0, -1.0), (-1.0, -1.0, 1.0), (-1.0, -1.0, -1.0)], [], [(0, 4, 6, 2), (3, 2, 6, 7), (7, 6, 4, 5), (5, 1, 3, 7), (1, 0, 2, 3), (5, 4, 0, 1)])
_uv = me_cube_003.uv_layers.new(name='UVMap')
_uv.uv.foreach_set('vector', [0.625, 0.5, 0.875, 0.5, 0.875, 0.75, 0.625, 0.75, 0.375, 0.75, 0.625, 0.75, 0.625, 1.0, 0.375, 1.0, 0.375, 0.0, 0.625, 0.0, 0.625, 0.25, 0.375, 0.25, 0.125, 0.5, 0.375, 0.5, 0.375, 0.75, 0.125, 0.75, 0.375, 0.5, 0.625, 0.5, 0.625, 0.75, 0.375, 0.75, 0.375, 0.25, 0.625, 0.25, 0.625, 0.5, 0.375, 0.5])
me_cube_003.materials.append(mat_jacket)
me_cube_003.use_remesh_preserve_volume = False
me_cube_003.use_remesh_preserve_attributes = False
me_cube_003.use_mirror_vertex_groups = False
me_cube_003.update()
me_cube = bpy.data.meshes.new('Cube')
me_cube.from_pydata([(1.0, 1.0, 1.0), (1.0, 1.0, -1.0), (1.0, -1.0, 1.0), (1.0, -1.0, -1.0), (-1.0, 1.0, 1.0), (-1.0, 1.0, -1.0), (-1.0, -1.0, 1.0), (-1.0, -1.0, -1.0)], [], [(0, 4, 6, 2), (3, 2, 6, 7), (7, 6, 4, 5), (5, 1, 3, 7), (1, 0, 2, 3), (5, 4, 0, 1)])
_uv = me_cube.uv_layers.new(name='UVMap')
_uv.uv.foreach_set('vector', [0.625, 0.5, 0.875, 0.5, 0.875, 0.75, 0.625, 0.75, 0.375, 0.75, 0.625, 0.75, 0.625, 1.0, 0.375, 1.0, 0.375, 0.0, 0.625, 0.0, 0.625, 0.25, 0.375, 0.25, 0.125, 0.5, 0.375, 0.5, 0.375, 0.75, 0.125, 0.75, 0.375, 0.5, 0.625, 0.5, 0.625, 0.75, 0.375, 0.75, 0.375, 0.25, 0.625, 0.25, 0.625, 0.5, 0.375, 0.5])
me_cube.materials.append(mat_jacket)
me_cube.use_remesh_preserve_volume = False
me_cube.use_remesh_preserve_attributes = False
me_cube.use_mirror_vertex_groups = False
me_cube.update()
me_cube_007 = bpy.data.meshes.new('Cube.007')
me_cube_007.from_pydata([(1.0, 1.0, 1.0), (1.0, 1.0, -1.0), (1.0, -1.0, 1.0), (1.0, -1.0, -1.0), (-1.0, 1.0, 1.0), (-1.0, 1.0, -1.0), (-1.0, -1.0, 1.0), (-1.0, -1.0, -1.0)], [], [(0, 4, 6, 2), (3, 2, 6, 7), (7, 6, 4, 5), (5, 1, 3, 7), (1, 0, 2, 3), (5, 4, 0, 1)])
_uv = me_cube_007.uv_layers.new(name='UVMap')
_uv.uv.foreach_set('vector', [0.625, 0.5, 0.875, 0.5, 0.875, 0.75, 0.625, 0.75, 0.375, 0.75, 0.625, 0.75, 0.625, 1.0, 0.375, 1.0, 0.375, 0.0, 0.625, 0.0, 0.625, 0.25, 0.375, 0.25, 0.125, 0.5, 0.375, 0.5, 0.375, 0.75, 0.125, 0.75, 0.375, 0.5, 0.625, 0.5, 0.625, 0.75, 0.375, 0.75, 0.375, 0.25, 0.625, 0.25, 0.625, 0.5, 0.375, 0.5])
me_cube_007.materials.append(mat_brown)
me_cube_007.use_remesh_preserve_volume = False
me_cube_007.use_remesh_preserve_attributes = False
me_cube_007.use_mirror_vertex_groups = False
me_cube_007.update()
me_cube_006 = bpy.data.meshes.new('Cube.006')
me_cube_006.from_pydata([(1.0, 1.0, 1.0), (1.0, 1.0, -1.0), (1.0, -1.0, 1.0), (1.0, -1.0, -1.0), (-1.0, 1.0, 1.0), (-1.0, 1.0, -1.0), (-1.0, -1.0, 1.0), (-1.0, -1.0, -1.0)], [], [(0, 4, 6, 2), (3, 2, 6, 7), (7, 6, 4, 5), (5, 1, 3, 7), (1, 0, 2, 3), (5, 4, 0, 1)])
_uv = me_cube_006.uv_layers.new(name='UVMap')
_uv.uv.foreach_set('vector', [0.625, 0.5, 0.875, 0.5, 0.875, 0.75, 0.625, 0.75, 0.375, 0.75, 0.625, 0.75, 0.625, 1.0, 0.375, 1.0, 0.375, 0.0, 0.625, 0.0, 0.625, 0.25, 0.375, 0.25, 0.125, 0.5, 0.375, 0.5, 0.375, 0.75, 0.125, 0.75, 0.375, 0.5, 0.625, 0.5, 0.625, 0.75, 0.375, 0.75, 0.375, 0.25, 0.625, 0.25, 0.625, 0.5, 0.375, 0.5])
me_cube_006.materials.append(mat_brown)
me_cube_006.use_remesh_preserve_volume = False
me_cube_006.use_remesh_preserve_attributes = False
me_cube_006.use_mirror_vertex_groups = False
me_cube_006.update()
me_cube_009 = bpy.data.meshes.new('Cube.009')
me_cube_009.from_pydata([(1.0, 1.0, 1.0), (1.0, 1.0, -1.0), (1.0, -1.0, 1.0), (1.0, -1.0, -1.0), (-1.0, 1.0, 1.0), (-1.0, 1.0, -1.0), (-1.0, -1.0, 1.0), (-1.0, -1.0, -1.0)], [], [(0, 4, 6, 2), (3, 2, 6, 7), (7, 6, 4, 5), (5, 1, 3, 7), (1, 0, 2, 3), (5, 4, 0, 1)])
_uv = me_cube_009.uv_layers.new(name='UVMap')
_uv.uv.foreach_set('vector', [0.625, 0.5, 0.875, 0.5, 0.875, 0.75, 0.625, 0.75, 0.375, 0.75, 0.625, 0.75, 0.625, 1.0, 0.375, 1.0, 0.375, 0.0, 0.625, 0.0, 0.625, 0.25, 0.375, 0.25, 0.125, 0.5, 0.375, 0.5, 0.375, 0.75, 0.125, 0.75, 0.375, 0.5, 0.625, 0.5, 0.625, 0.75, 0.375, 0.75, 0.375, 0.25, 0.625, 0.25, 0.625, 0.5, 0.375, 0.5])
me_cube_009.materials.append(mat_skin)
me_cube_009.use_remesh_preserve_volume = False
me_cube_009.use_remesh_preserve_attributes = False
me_cube_009.use_mirror_vertex_groups = False
me_cube_009.update()
me_cube_008 = bpy.data.meshes.new('Cube.008')
me_cube_008.from_pydata([(1.0, 1.0, 1.0), (1.0, 1.0, -1.0), (1.0, -1.0, 1.0), (1.0, -1.0, -1.0), (-1.0, 1.0, 1.0), (-1.0, 1.0, -1.0), (-1.0, -1.0, 1.0), (-1.0, -1.0, -1.0)], [], [(0, 4, 6, 2), (3, 2, 6, 7), (7, 6, 4, 5), (5, 1, 3, 7), (1, 0, 2, 3), (5, 4, 0, 1)])
_uv = me_cube_008.uv_layers.new(name='UVMap')
_uv.uv.foreach_set('vector', [0.625, 0.5, 0.875, 0.5, 0.875, 0.75, 0.625, 0.75, 0.375, 0.75, 0.625, 0.75, 0.625, 1.0, 0.375, 1.0, 0.375, 0.0, 0.625, 0.0, 0.625, 0.25, 0.375, 0.25, 0.125, 0.5, 0.375, 0.5, 0.375, 0.75, 0.125, 0.75, 0.375, 0.5, 0.625, 0.5, 0.625, 0.75, 0.375, 0.75, 0.375, 0.25, 0.625, 0.25, 0.625, 0.5, 0.375, 0.5])
me_cube_008.materials.append(mat_skin)
me_cube_008.use_remesh_preserve_volume = False
me_cube_008.use_remesh_preserve_attributes = False
me_cube_008.use_mirror_vertex_groups = False
me_cube_008.update()
me_cube_005 = bpy.data.meshes.new('Cube.005')
me_cube_005.from_pydata([(1.0, 1.0, 1.0), (1.0, 1.0, -1.0), (1.0, -1.0, 1.0), (1.0, -1.0, -1.0), (-1.0, 1.0, 1.0), (-1.0, 1.0, -1.0), (-1.0, -1.0, 1.0), (-1.0, -1.0, -1.0)], [], [(0, 4, 6, 2), (3, 2, 6, 7), (7, 6, 4, 5), (5, 1, 3, 7), (1, 0, 2, 3), (5, 4, 0, 1)])
_uv = me_cube_005.uv_layers.new(name='UVMap')
_uv.uv.foreach_set('vector', [0.625, 0.5, 0.875, 0.5, 0.875, 0.75, 0.625, 0.75, 0.375, 0.75, 0.625, 0.75, 0.625, 1.0, 0.375, 1.0, 0.375, 0.0, 0.625, 0.0, 0.625, 0.25, 0.375, 0.25, 0.125, 0.5, 0.375, 0.5, 0.375, 0.75, 0.125, 0.75, 0.375, 0.5, 0.625, 0.5, 0.625, 0.75, 0.375, 0.75, 0.375, 0.25, 0.625, 0.25, 0.625, 0.5, 0.375, 0.5])
me_cube_005.materials.append(mat_pants)
me_cube_005.use_remesh_preserve_volume = False
me_cube_005.use_remesh_preserve_attributes = False
me_cube_005.use_mirror_vertex_groups = False
me_cube_005.update()
me_cube_004 = bpy.data.meshes.new('Cube.004')
me_cube_004.from_pydata([(1.0, 1.0, 1.0), (1.0, 1.0, -1.0), (1.0, -1.0, 1.0), (1.0, -1.0, -1.0), (-1.0, 1.0, 1.0), (-1.0, 1.0, -1.0), (-1.0, -1.0, 1.0), (-1.0, -1.0, -1.0)], [], [(0, 4, 6, 2), (3, 2, 6, 7), (7, 6, 4, 5), (5, 1, 3, 7), (1, 0, 2, 3), (5, 4, 0, 1)])
_uv = me_cube_004.uv_layers.new(name='UVMap')
_uv.uv.foreach_set('vector', [0.625, 0.5, 0.875, 0.5, 0.875, 0.75, 0.625, 0.75, 0.375, 0.75, 0.625, 0.75, 0.625, 1.0, 0.375, 1.0, 0.375, 0.0, 0.625, 0.0, 0.625, 0.25, 0.375, 0.25, 0.125, 0.5, 0.375, 0.5, 0.375, 0.75, 0.125, 0.75, 0.375, 0.5, 0.625, 0.5, 0.625, 0.75, 0.375, 0.75, 0.375, 0.25, 0.625, 0.25, 0.625, 0.5, 0.375, 0.5])
me_cube_004.materials.append(mat_pants)
me_cube_004.use_remesh_preserve_volume = False
me_cube_004.use_remesh_preserve_attributes = False
me_cube_004.use_mirror_vertex_groups = False
me_cube_004.update()

# ---- objects
ob_light = bpy.data.objects.new('Light', light_light)
ob_camera = bpy.data.objects.new('Camera', cam_camera)
ob_tourchlight = bpy.data.objects.new('Tourchlight', me_cylinder)
ob_eye_left = bpy.data.objects.new('Eye-Left', me_cube_011)
ob_eye_right = bpy.data.objects.new('Eye-Right', me_cube_012)
ob_head = bpy.data.objects.new('Head', me_cube_001)
ob_nose = bpy.data.objects.new('Nose', me_cube_010)
ob_ear_left = bpy.data.objects.new('Ear-Left', me_cube_013)
ob_ear_right = bpy.data.objects.new('Ear-Right', me_cube_014)
ob_hair = bpy.data.objects.new('Hair', me_cube_015)
ob_mouth = bpy.data.objects.new('Mouth', me_cube_016)
ob_eye_pupil_left = bpy.data.objects.new('Eye-Pupil-Left', me_cube_017)
ob_eye_pupil_right = bpy.data.objects.new('Eye-Pupil-Right', me_cube_018)
ob_arm_left = bpy.data.objects.new('Arm-Left', me_cube_002)
ob_arm_right = bpy.data.objects.new('Arm-Right', me_cube_003)
ob_body = bpy.data.objects.new('Body', me_cube)
ob_foot_left = bpy.data.objects.new('Foot-Left', me_cube_007)
ob_foot_right = bpy.data.objects.new('Foot-Right', me_cube_006)
ob_hand_left = bpy.data.objects.new('Hand-Left', me_cube_009)
ob_hand_right = bpy.data.objects.new('Hand-Right', me_cube_008)
ob_leg_left = bpy.data.objects.new('Leg-Left', me_cube_005)
ob_leg_right = bpy.data.objects.new('Leg-Right', me_cube_004)

# ---- transforms, parenting, visibility, modifiers, constraints
ob_light.location = (-1.203, -8.349, 5.76)
ob_light.rotation_euler = (0.6503, 0.05522, 1.866)
ob_light.lock_rotations_4d = False
ob_light.empty_display_type = 'ARROWS'
ob_light.color = (0.0, 0.0, 0.0, 0.0)
ob_light.lineart.crease_threshold = 0.0
ob_camera.location = (7.506, -8.11, 5.454)
ob_camera.rotation_euler = (1.072, -4.277e-07, 0.8762)
ob_camera.lock_rotations_4d = False
ob_camera.empty_display_type = 'ARROWS'
ob_camera.color = (0.0, 0.0, 0.0, 0.0)
ob_camera.display_type = 'WIRE'
ob_camera.lineart.crease_threshold = 0.0
ob_tourchlight.location = (-0.97, -0.1, -1.765)
ob_tourchlight.rotation_euler = (1.571, -0.0, 0.0)
ob_tourchlight.scale = (0.14, 0.14, 0.44)
ob_tourchlight.lineart.crease_threshold = 0.0
ob_eye_left.location = (0.3, -0.865, 1.34)
ob_eye_left.scale = (0.09619, -0.01407, 0.1136)
ob_eye_left.lineart.crease_threshold = 0.0
ob_eye_right.location = (-0.3, -0.865, 1.34)
ob_eye_right.scale = (0.09619, -0.01407, 0.1136)
ob_eye_right.lineart.crease_threshold = 0.0
ob_head.location = (0.0, -0.65, 0.85)
ob_head.scale = (0.449, -0.2, 0.8)
ob_head.lock_rotations_4d = False
ob_head.empty_display_type = 'ARROWS'
ob_head.lineart.crease_threshold = 0.0
ob_nose.location = (0.0, -0.99, 1.05)
ob_nose.scale = (0.1554, 0.1415, 0.239)
ob_nose.lineart.crease_threshold = 0.0
ob_ear_left.location = (0.515, -0.6, 1.25)
ob_ear_left.scale = (0.0644, -0.01407, 0.1136)
ob_ear_left.lineart.crease_threshold = 0.0
ob_ear_right.location = (-0.515, -0.6, 1.25)
ob_ear_right.scale = (0.0644, -0.01407, 0.1136)
ob_ear_right.lineart.crease_threshold = 0.0
ob_hair.location = (0.0, -0.46, 1.4)
ob_hair.scale = (0.4978, 0.07355, 0.1077)
ob_hair.lineart.crease_threshold = 0.0
ob_mouth.location = (0.0, -0.91, 0.4792)
ob_mouth.scale = (0.203, -0.0617, 0.2652)
ob_mouth.lineart.crease_threshold = 0.0
ob_eye_pupil_left.location = (0.286, -0.885, 1.393)
ob_eye_pupil_left.scale = (0.02973, -0.004653, 0.0351)
ob_eye_pupil_left.lineart.crease_threshold = 0.0
ob_eye_pupil_right.location = (-0.286, -0.885, 1.393)
ob_eye_pupil_right.scale = (0.02973, -0.004653, 0.0351)
ob_eye_pupil_right.lineart.crease_threshold = 0.0
ob_arm_left.location = (1.15, 0.000861, -0.31)
ob_arm_left.scale = (-0.13, 0.26, 1.14)
ob_arm_left.lock_rotations_4d = False
ob_arm_left.empty_display_type = 'ARROWS'
ob_arm_left.lineart.crease_threshold = 0.0
ob_arm_right.location = (-1.15, 0.000861, -0.31)
ob_arm_right.scale = (-0.13, 0.26, 1.14)
ob_arm_right.lock_rotations_4d = False
ob_arm_right.empty_display_type = 'ARROWS'
ob_arm_right.lineart.crease_threshold = 0.0
ob_body.location = (0.0, 0.0, 0.0)
ob_body.scale = (1.0, 0.4524, 1.0)
ob_body.lock_rotations_4d = False
ob_body.empty_display_type = 'ARROWS'
ob_body.lineart.crease_threshold = 0.0
ob_foot_left.location = (0.32, -0.04551, -2.68)
ob_foot_left.scale = (-0.2744, 0.3633, 0.1636)
ob_foot_left.lock_rotations_4d = False
ob_foot_left.empty_display_type = 'ARROWS'
ob_foot_left.lineart.crease_threshold = 0.0
ob_foot_right.location = (-0.32, -0.04551, -2.68)
ob_foot_right.scale = (-0.2744, 0.3633, 0.1636)
ob_foot_right.lock_rotations_4d = False
ob_foot_right.empty_display_type = 'ARROWS'
ob_foot_right.lineart.crease_threshold = 0.0
ob_hand_left.location = (1.19, 0.019, -1.7)
ob_hand_left.scale = (-0.07009, 0.177, 0.244)
ob_hand_left.lock_rotations_4d = False
ob_hand_left.empty_display_type = 'ARROWS'
ob_hand_left.lineart.crease_threshold = 0.0
ob_hand_right.location = (-1.19, 0.019, -1.7)
ob_hand_right.scale = (-0.07009, 0.177, 0.244)
ob_hand_right.lock_rotations_4d = False
ob_hand_right.empty_display_type = 'ARROWS'
ob_hand_right.lineart.crease_threshold = 0.0
ob_leg_left.location = (0.32, 0.1285, -1.757)
ob_leg_left.scale = (-0.16, 0.1717, 0.7618)
ob_leg_left.lock_rotations_4d = False
ob_leg_left.empty_display_type = 'ARROWS'
ob_leg_left.lineart.crease_threshold = 0.0
ob_leg_right.location = (-0.32, 0.1285, -1.757)
ob_leg_right.scale = (-0.16, 0.1717, 0.7618)
ob_leg_right.lock_rotations_4d = False
ob_leg_right.empty_display_type = 'ARROWS'
ob_leg_right.lineart.crease_threshold = 0.0

# ---- collection membership
col_collection.objects.link(ob_light)
col_collection.objects.link(ob_camera)
col_collection.objects.link(ob_tourchlight)
col_head.objects.link(ob_eye_left)
col_head.objects.link(ob_eye_right)
col_head.objects.link(ob_head)
col_head.objects.link(ob_nose)
col_head.objects.link(ob_ear_left)
col_head.objects.link(ob_ear_right)
col_head.objects.link(ob_hair)
col_head.objects.link(ob_mouth)
col_head.objects.link(ob_eye_pupil_left)
col_head.objects.link(ob_eye_pupil_right)
col_body.objects.link(ob_arm_left)
col_body.objects.link(ob_arm_right)
col_body.objects.link(ob_body)
col_body.objects.link(ob_foot_left)
col_body.objects.link(ob_foot_right)
col_body.objects.link(ob_hand_left)
col_body.objects.link(ob_hand_right)
col_body.objects.link(ob_leg_left)
col_body.objects.link(ob_leg_right)

# ---- scene / render settings (as saved in the file)
scene.camera = ob_camera
scene.frame_start = 1; scene.frame_end = 250; scene.frame_set(79)
scene.render.engine = 'BLENDER_EEVEE_NEXT'
scene.cycles.use_denoising = False
scene.cycles.samples = 128
scene.cycles.sampling_pattern = 'TABULATED_SOBOL'
scene.cycles.use_adaptive_sampling = False
scene.cycles.use_light_tree = False
scene.view_settings.view_transform = 'Filmic'
bpy.context.view_layer.update()
